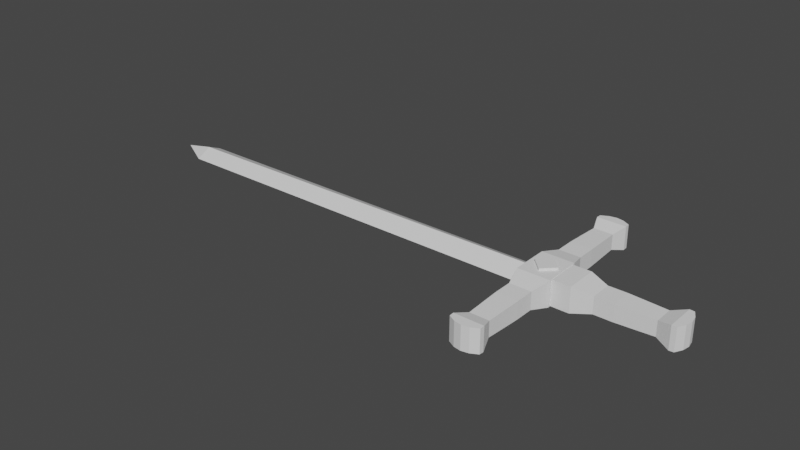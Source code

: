 # Source: sord.blend  (saved by Blender 3.3.6; exported with 4.5.12 LTS)
import bpy
from mathutils import Matrix  # noqa: F401  (used for matrix-valued properties, if any)

bpy.ops.wm.read_factory_settings(use_empty=True)
scene = bpy.context.scene
scene.name = 'Scene'

# ---- collections
col_collection = bpy.data.collections.new('Collection'); scene.collection.children.link(col_collection)

# ---- materials (node trees are filled in below, after node groups)
mat_material = bpy.data.materials.new('Material')
mat_material.alpha_threshold = 0.0
mat_material.use_transparent_shadow = False
mat_material.roughness = 0.5
mat_material.line_color = (0.0, 0.0, 0.0, 1.0)

# ---- material node trees
mat_material.use_nodes = True; mat_material.node_tree.nodes.clear()
_N = mat_material.node_tree.nodes; _L = mat_material.node_tree.links
n0 = _N.new('ShaderNodeOutputMaterial'); n0.name = 'Material Output'; n0.location = (300, 300)
n1 = _N.new('ShaderNodeBsdfPrincipled'); n1.name = 'Principled BSDF'; n1.location = (10, 300)
n1.distribution = 'GGX'
n1.subsurface_method = 'RANDOM_WALK_SKIN'
n1.inputs[3].default_value = 1.45
n1.inputs[27].default_value = (0.0, 0.0, 0.0, 1.0)
n1.inputs[28].default_value = 1.0
_L.new(n1.outputs[0], n0.inputs[0])
n0.is_active_output = True

# ---- world
world_world = bpy.data.worlds.new('World'); scene.world = world_world
world_world.use_nodes = True; world_world.node_tree.nodes.clear()
_N = world_world.node_tree.nodes; _L = world_world.node_tree.links
n0 = _N.new('ShaderNodeOutputWorld'); n0.name = 'World Output'; n0.location = (300, 300)
n1 = _N.new('ShaderNodeBackground'); n1.name = 'Background'; n1.location = (10, 300)
n1.inputs[0].default_value = (0.05088, 0.05088, 0.05088, 1.0)
_L.new(n1.outputs[0], n0.inputs[0])
n0.is_active_output = True
world_world.color = (0.05088, 0.05088, 0.05088)
world_world.use_sun_shadow = False
world_world.sun_shadow_jitter_overblur = 0.0

# ---- meshes
me_cube = bpy.data.meshes.new('Cube')
me_cube.from_pydata([(0.9991, 1.088, 0.8518), (0.9943, 0.4845, -0.4078), (1.005, -0.5153, 0.4715), (1.0, -1.0, -1.0), (-1.001, 0.9263, 0.7285), (-1.0, 0.552, -0.3474), (-1.001, -0.3279, 0.2992), (-1.001, -0.7462, -0.9715), (-1.14, 0.02796, -0.02628)], [], [(4, 2, 0), (3, 6, 7), (7, 8, 5), (1, 7, 5), (1, 2, 3), (4, 1, 5), (5, 8, 4), (4, 8, 6), (8, 7, 6), (4, 6, 2), (3, 2, 6), (1, 3, 7), (1, 0, 2), (4, 0, 1)])
_uv = me_cube.uv_layers.new(name='UVMap')
_uv.uv.foreach_set('vector', [0.875, 0.5, 0.625, 0.75, 0.625, 0.5, 0.375, 0.75, 0.625, 1.0, 0.375, 1.0, 0.3997, 0.0, 0.5127, 0.1123, 0.375, 0.25, 0.375, 0.5, 0.125, 0.75, 0.125, 0.5, 0.375, 0.5, 0.625, 0.75, 0.375, 0.75, 0.625, 0.25, 0.375, 0.5, 0.375, 0.25, 0.375, 0.25, 0.5127, 0.1123, 0.625, 0.25, 0.625, 0.25, 0.5127, 0.1123, 0.625, 0.0, 0.5127, 0.1123, 0.3997, 0.0, 0.625, 0.0, 0.875, 0.5, 0.875, 0.75, 0.625, 0.75, 0.375, 0.75, 0.625, 0.75, 0.625, 1.0, 0.375, 0.5, 0.375, 0.75, 0.125, 0.75, 0.375, 0.5, 0.625, 0.5, 0.625, 0.75, 0.625, 0.25, 0.625, 0.5, 0.375, 0.5])
me_cube.materials.append(mat_material)
me_cube.use_mirror_vertex_groups = False
me_cube.update()
me_cube_003 = bpy.data.meshes.new('Cube.003')
me_cube_003.from_pydata([(-0.5979, 0.8333, -0.5979), (-0.6373, 0.6667, -0.6373), (-0.6743, 0.5, -0.6743), (-0.6743, 0.3333, -0.6743), (-1.0, 0.1667, -1.0), (-1.0, -7.451e-08, -1.0), (-1.0, 7.451e-08, 1.0), (-1.0, 0.1667, 1.0), (-0.6743, 0.3333, 0.6743), (-0.6743, 0.5, 0.6743), (-0.6373, 0.6667, 0.6373), (-0.5979, 0.8333, 0.5979), (1.0, 7.451e-08, -1.0), (1.0, 0.1667, -1.0), (0.6743, 0.3333, -0.6743), (0.6743, 0.5, -0.6743), (0.6373, 0.6667, -0.6373), (0.5979, 0.8333, -0.5979), (0.5979, 0.8333, 0.5979), (0.6373, 0.6667, 0.6373), (0.6743, 0.5, 0.6743), (0.6743, 0.3333, 0.6743), (1.0, 0.1667, 1.0), (1.0, -7.451e-08, 1.0), (-0.9067, 1.0, -0.9067), (-0.9169, 0.9575, -0.9169), (-0.9067, 1.0, 0.9067), (-0.9169, 0.9575, 0.9169), (0.9067, 1.0, -0.9067), (0.9169, 0.9575, -0.9169), (0.9169, 0.9575, 0.9169), (0.9067, 1.0, 0.9067), (-0.299, 0.8333, 0.5979), (5.602e-08, 0.8333, 0.5979), (0.299, 0.8333, 0.5979), (-0.3187, 0.6667, 0.6373), (5.633e-08, 0.6667, 0.6373), (0.3187, 0.6667, 0.6373), (-0.3372, 0.5, 0.6743), (5.96e-08, 0.5, 0.6743), (0.3372, 0.5, 0.6743), (-0.3372, 0.3333, 0.6743), (5.96e-08, 0.3333, 0.6743), (0.3372, 0.3333, 0.6743), (-0.5, 0.1667, 1.0), (0.0, 0.1667, 1.0), (0.5, 0.1667, 1.0), (-0.5, 3.725e-08, 1.0), (0.0, 0.0, 1.0), (0.5, -3.725e-08, 1.0), (0.299, 0.8333, -0.5979), (5.602e-08, 0.8333, -0.5979), (-0.299, 0.8333, -0.5979), (0.3187, 0.6667, -0.6373), (5.633e-08, 0.6667, -0.6373), (-0.3187, 0.6667, -0.6373), (0.3372, 0.5, -0.6743), (5.96e-08, 0.5, -0.6743), (-0.3372, 0.5, -0.6743), (0.3372, 0.3333, -0.6743), (5.96e-08, 0.3333, -0.6743), (-0.3372, 0.3333, -0.6743), (0.5, 0.1667, -1.0), (0.0, 0.1667, -1.0), (-0.5, 0.1667, -1.0), (0.5, 3.725e-08, -1.0), (0.0, 0.0, -1.0), (-0.5, -3.725e-08, -1.0), (0.4585, 0.9575, -0.9169), (5.96e-08, 0.9575, -0.9169), (-0.4585, 0.9575, -0.9169), (-0.4533, 1.035, -0.9067), (0.0, 1.047, -0.9067), (0.4533, 1.035, -0.9067), (-0.4585, 0.9575, 0.9169), (0.0, 0.9575, 0.9169), (0.4585, 0.9575, 0.9169), (0.4533, 1.035, 0.9067), (0.0, 1.047, 0.9067), (-0.4533, 1.035, 0.9067), (-0.5979, -0.8333, -0.5979), (-0.6373, -0.6667, -0.6373), (-0.6743, -0.5, -0.6743), (-0.6743, -0.3333, -0.6743), (-1.0, -0.1667, -1.0), (-1.0, 7.451e-08, -1.0), (-1.0, -7.451e-08, 1.0), (-1.0, -0.1667, 1.0), (-0.6743, -0.3333, 0.6743), (-0.6743, -0.5, 0.6743), (-0.6373, -0.6667, 0.6373), (-0.5979, -0.8333, 0.5979), (1.0, -7.451e-08, -1.0), (1.0, -0.1667, -1.0), (0.6743, -0.3333, -0.6743), (0.6743, -0.5, -0.6743), (0.6373, -0.6667, -0.6373), (0.5979, -0.8333, -0.5979), (0.5979, -0.8333, 0.5979), (0.6373, -0.6667, 0.6373), (0.6743, -0.5, 0.6743), (0.6743, -0.3333, 0.6743), (1.0, -0.1667, 1.0), (1.0, 7.451e-08, 1.0), (-0.9067, -1.0, -0.9067), (-0.9169, -0.9575, -0.9169), (-0.9067, -1.0, 0.9067), (-0.9169, -0.9575, 0.9169), (0.9067, -1.0, -0.9067), (0.9169, -0.9575, -0.9169), (0.9169, -0.9575, 0.9169), (0.9067, -1.0, 0.9067), (-0.299, -0.8333, 0.5979), (5.602e-08, -0.8333, 0.5979), (0.299, -0.8333, 0.5979), (-0.3187, -0.6667, 0.6373), (5.633e-08, -0.6667, 0.6373), (0.3187, -0.6667, 0.6373), (-0.3372, -0.5, 0.6743), (5.96e-08, -0.5, 0.6743), (0.3372, -0.5, 0.6743), (-0.3372, -0.3333, 0.6743), (5.96e-08, -0.3333, 0.6743), (0.3372, -0.3333, 0.6743), (-0.5, -0.1667, 1.0), (0.0, -0.1667, 1.0), (0.5, -0.1667, 1.0), (-0.5, -3.725e-08, 1.0), (0.0, 0.0, 1.0), (0.5, 3.725e-08, 1.0), (0.299, -0.8333, -0.5979), (5.602e-08, -0.8333, -0.5979), (-0.299, -0.8333, -0.5979), (0.3187, -0.6667, -0.6373), (5.633e-08, -0.6667, -0.6373), (-0.3187, -0.6667, -0.6373), (0.3372, -0.5, -0.6743), (5.96e-08, -0.5, -0.6743), (-0.3372, -0.5, -0.6743), (0.3372, -0.3333, -0.6743), (5.96e-08, -0.3333, -0.6743), (-0.3372, -0.3333, -0.6743), (0.5, -0.1667, -1.0), (0.0, -0.1667, -1.0), (-0.5, -0.1667, -1.0), (0.5, -3.725e-08, -1.0), (0.0, 0.0, -1.0), (-0.5, 3.725e-08, -1.0), (0.4585, -0.9575, -0.9169), (5.96e-08, -0.9575, -0.9169), (-0.4585, -0.9575, -0.9169), (-0.4533, -1.035, -0.9067), (0.0, -1.047, -0.9067), (0.4533, -1.035, -0.9067), (-0.4585, -0.9575, 0.9169), (0.0, -0.9575, 0.9169), (0.4585, -0.9575, 0.9169), (0.4533, -1.035, 0.9067), (0.0, -1.047, 0.9067), (-0.4533, -1.035, 0.9067)], [], [(74, 11, 32), (68, 17, 50), (30, 17, 29), (11, 35, 32), (10, 38, 35), (9, 41, 38), (8, 44, 41), (7, 47, 44), (11, 25, 0), (17, 53, 50), (16, 56, 53), (15, 59, 56), (14, 62, 59), (13, 65, 62), (26, 71, 24), (18, 16, 17), (19, 15, 16), (20, 14, 15), (21, 13, 14), (22, 12, 13), (6, 4, 5), (7, 3, 4), (8, 2, 3), (9, 1, 2), (1, 11, 0), (24, 27, 26), (70, 24, 71), (76, 31, 77), (29, 31, 30), (77, 28, 73), (79, 72, 71), (78, 73, 72), (74, 26, 27), (75, 79, 74), (75, 77, 78), (68, 28, 29), (69, 73, 68), (69, 71, 72), (64, 5, 4), (63, 67, 64), (62, 66, 63), (3, 64, 4), (61, 63, 64), (59, 63, 60), (2, 61, 3), (58, 60, 61), (57, 59, 60), (1, 58, 2), (55, 57, 58), (53, 57, 54), (0, 55, 1), (52, 54, 55), (50, 54, 51), (46, 23, 22), (45, 49, 46), (44, 48, 45), (21, 46, 22), (43, 45, 46), (41, 45, 42), (20, 43, 21), (40, 42, 43), (39, 41, 42), (19, 40, 20), (37, 39, 40), (35, 39, 36), (18, 37, 19), (34, 36, 37), (32, 36, 33), (70, 0, 25), (69, 52, 70), (69, 50, 51), (76, 18, 30), (75, 34, 76), (75, 32, 33), (154, 91, 112), (148, 97, 130), (110, 97, 109), (91, 115, 112), (90, 118, 115), (89, 121, 118), (88, 124, 121), (87, 127, 124), (91, 105, 80), (97, 133, 130), (96, 136, 133), (95, 139, 136), (94, 142, 139), (93, 145, 142), (106, 151, 104), (98, 96, 97), (99, 95, 96), (100, 94, 95), (101, 93, 94), (102, 92, 93), (86, 84, 85), (87, 83, 84), (88, 82, 83), (89, 81, 82), (81, 91, 80), (104, 107, 106), (150, 104, 151), (156, 111, 157), (109, 111, 110), (157, 108, 153), (159, 152, 151), (158, 153, 152), (154, 106, 107), (155, 159, 154), (155, 157, 158), (148, 108, 109), (149, 153, 148), (149, 151, 152), (144, 85, 84), (143, 147, 144), (142, 146, 143), (83, 144, 84), (141, 143, 144), (139, 143, 140), (82, 141, 83), (138, 140, 141), (137, 139, 140), (81, 138, 82), (135, 137, 138), (133, 137, 134), (80, 135, 81), (132, 134, 135), (130, 134, 131), (126, 103, 102), (125, 129, 126), (124, 128, 125), (101, 126, 102), (123, 125, 126), (121, 125, 122), (100, 123, 101), (120, 122, 123), (119, 121, 122), (99, 120, 100), (117, 119, 120), (115, 119, 116), (98, 117, 99), (114, 116, 117), (112, 116, 113), (150, 80, 105), (149, 132, 150), (149, 130, 131), (156, 98, 110), (155, 114, 156), (155, 112, 113), (74, 27, 11), (68, 29, 17), (30, 18, 17), (11, 10, 35), (10, 9, 38), (9, 8, 41), (8, 7, 44), (7, 6, 47), (11, 27, 25), (17, 16, 53), (16, 15, 56), (15, 14, 59), (14, 13, 62), (13, 12, 65), (26, 79, 71), (18, 19, 16), (19, 20, 15), (20, 21, 14), (21, 22, 13), (22, 23, 12), (6, 7, 4), (7, 8, 3), (8, 9, 2), (9, 10, 1), (1, 10, 11), (24, 25, 27), (70, 25, 24), (76, 30, 31), (29, 28, 31), (77, 31, 28), (79, 78, 72), (78, 77, 73), (74, 79, 26), (75, 78, 79), (75, 76, 77), (68, 73, 28), (69, 72, 73), (69, 70, 71), (64, 67, 5), (63, 66, 67), (62, 65, 66), (3, 61, 64), (61, 60, 63), (59, 62, 63), (2, 58, 61), (58, 57, 60), (57, 56, 59), (1, 55, 58), (55, 54, 57), (53, 56, 57), (0, 52, 55), (52, 51, 54), (50, 53, 54), (46, 49, 23), (45, 48, 49), (44, 47, 48), (21, 43, 46), (43, 42, 45), (41, 44, 45), (20, 40, 43), (40, 39, 42), (39, 38, 41), (19, 37, 40), (37, 36, 39), (35, 38, 39), (18, 34, 37), (34, 33, 36), (32, 35, 36), (70, 52, 0), (69, 51, 52), (69, 68, 50), (76, 34, 18), (75, 33, 34), (75, 74, 32), (154, 107, 91), (148, 109, 97), (110, 98, 97), (91, 90, 115), (90, 89, 118), (89, 88, 121), (88, 87, 124), (87, 86, 127), (91, 107, 105), (97, 96, 133), (96, 95, 136), (95, 94, 139), (94, 93, 142), (93, 92, 145), (106, 159, 151), (98, 99, 96), (99, 100, 95), (100, 101, 94), (101, 102, 93), (102, 103, 92), (86, 87, 84), (87, 88, 83), (88, 89, 82), (89, 90, 81), (81, 90, 91), (104, 105, 107), (150, 105, 104), (156, 110, 111), (109, 108, 111), (157, 111, 108), (159, 158, 152), (158, 157, 153), (154, 159, 106), (155, 158, 159), (155, 156, 157), (148, 153, 108), (149, 152, 153), (149, 150, 151), (144, 147, 85), (143, 146, 147), (142, 145, 146), (83, 141, 144), (141, 140, 143), (139, 142, 143), (82, 138, 141), (138, 137, 140), (137, 136, 139), (81, 135, 138), (135, 134, 137), (133, 136, 137), (80, 132, 135), (132, 131, 134), (130, 133, 134), (126, 129, 103), (125, 128, 129), (124, 127, 128), (101, 123, 126), (123, 122, 125), (121, 124, 125), (100, 120, 123), (120, 119, 122), (119, 118, 121), (99, 117, 120), (117, 116, 119), (115, 118, 119), (98, 114, 117), (114, 113, 116), (112, 115, 116), (150, 132, 80), (149, 131, 132), (149, 148, 130), (156, 114, 98), (155, 113, 114), (155, 154, 112)])
_uv = me_cube_003.uv_layers.new(name='UVMap')
_uv.uv.foreach_set('vector', [0.8125, 0.5053, 0.875, 0.5208, 0.8125, 0.5208, 0.3125, 0.5053, 0.375, 0.5208, 0.3125, 0.5208, 0.625, 0.5053, 0.375, 0.5208, 0.375, 0.5053, 0.875, 0.5208, 0.8125, 0.5417, 0.8125, 0.5208, 0.875, 0.5417, 0.8125, 0.5625, 0.8125, 0.5417, 0.875, 0.5625, 0.8125, 0.5833, 0.8125, 0.5625, 0.875, 0.5833, 0.8125, 0.6042, 0.8125, 0.5833, 0.875, 0.6042, 0.8125, 0.625, 0.8125, 0.6042, 0.625, 0.2292, 0.375, 0.2447, 0.375, 0.2292, 0.375, 0.5208, 0.3125, 0.5417, 0.3125, 0.5208, 0.375, 0.5417, 0.3125, 0.5625, 0.3125, 0.5417, 0.375, 0.5625, 0.3125, 0.5833, 0.3125, 0.5625, 0.375, 0.5833, 0.3125, 0.6042, 0.3125, 0.5833, 0.375, 0.6042, 0.3125, 0.625, 0.3125, 0.6042, 0.6133, 0.2617, 0.3867, 0.3183, 0.3867, 0.2617, 0.625, 0.5208, 0.375, 0.5417, 0.375, 0.5208, 0.625, 0.5417, 0.375, 0.5625, 0.375, 0.5417, 0.625, 0.5625, 0.375, 0.5833, 0.375, 0.5625, 0.625, 0.5833, 0.375, 0.6042, 0.375, 0.5833, 0.625, 0.6042, 0.375, 0.625, 0.375, 0.6042, 0.625, 0.125, 0.375, 0.1458, 0.375, 0.125, 0.625, 0.1458, 0.375, 0.1667, 0.375, 0.1458, 0.625, 0.1667, 0.375, 0.1875, 0.375, 0.1667, 0.625, 0.1875, 0.375, 0.2083, 0.375, 0.1875, 0.375, 0.2083, 0.625, 0.2292, 0.375, 0.2292, 0.3867, 0.2617, 0.625, 0.2447, 0.6133, 0.2617, 0.375, 0.3177, 0.3867, 0.2617, 0.3867, 0.3183, 0.625, 0.4323, 0.6133, 0.4883, 0.6133, 0.4317, 0.375, 0.5053, 0.6133, 0.4883, 0.625, 0.5053, 0.6133, 0.4317, 0.3867, 0.4883, 0.3867, 0.4317, 0.6133, 0.3183, 0.3867, 0.375, 0.3867, 0.3183, 0.6133, 0.375, 0.3867, 0.4317, 0.3867, 0.375, 0.625, 0.3177, 0.6133, 0.2617, 0.625, 0.2604, 0.625, 0.375, 0.6133, 0.3183, 0.625, 0.3177, 0.625, 0.375, 0.6133, 0.4317, 0.6133, 0.375, 0.375, 0.4323, 0.3867, 0.4883, 0.375, 0.4896, 0.375, 0.375, 0.3867, 0.4317, 0.375, 0.4323, 0.375, 0.375, 0.3867, 0.3183, 0.3867, 0.375, 0.1875, 0.6042, 0.125, 0.625, 0.125, 0.6042, 0.25, 0.6042, 0.1875, 0.625, 0.1875, 0.6042, 0.3125, 0.6042, 0.25, 0.625, 0.25, 0.6042, 0.125, 0.5833, 0.1875, 0.6042, 0.125, 0.6042, 0.1875, 0.5833, 0.25, 0.6042, 0.1875, 0.6042, 0.3125, 0.5833, 0.25, 0.6042, 0.25, 0.5833, 0.125, 0.5625, 0.1875, 0.5833, 0.125, 0.5833, 0.1875, 0.5625, 0.25, 0.5833, 0.1875, 0.5833, 0.25, 0.5625, 0.3125, 0.5833, 0.25, 0.5833, 0.125, 0.5417, 0.1875, 0.5625, 0.125, 0.5625, 0.1875, 0.5417, 0.25, 0.5625, 0.1875, 0.5625, 0.3125, 0.5417, 0.25, 0.5625, 0.25, 0.5417, 0.125, 0.5208, 0.1875, 0.5417, 0.125, 0.5417, 0.1875, 0.5208, 0.25, 0.5417, 0.1875, 0.5417, 0.3125, 0.5208, 0.25, 0.5417, 0.25, 0.5208, 0.6875, 0.6042, 0.625, 0.625, 0.625, 0.6042, 0.75, 0.6042, 0.6875, 0.625, 0.6875, 0.6042, 0.8125, 0.6042, 0.75, 0.625, 0.75, 0.6042, 0.625, 0.5833, 0.6875, 0.6042, 0.625, 0.6042, 0.6875, 0.5833, 0.75, 0.6042, 0.6875, 0.6042, 0.8125, 0.5833, 0.75, 0.6042, 0.75, 0.5833, 0.625, 0.5625, 0.6875, 0.5833, 0.625, 0.5833, 0.6875, 0.5625, 0.75, 0.5833, 0.6875, 0.5833, 0.75, 0.5625, 0.8125, 0.5833, 0.75, 0.5833, 0.625, 0.5417, 0.6875, 0.5625, 0.625, 0.5625, 0.6875, 0.5417, 0.75, 0.5625, 0.6875, 0.5625, 0.8125, 0.5417, 0.75, 0.5625, 0.75, 0.5417, 0.625, 0.5208, 0.6875, 0.5417, 0.625, 0.5417, 0.6875, 0.5208, 0.75, 0.5417, 0.6875, 0.5417, 0.8125, 0.5208, 0.75, 0.5417, 0.75, 0.5208, 0.1875, 0.5053, 0.125, 0.5208, 0.125, 0.5053, 0.25, 0.5053, 0.1875, 0.5208, 0.1875, 0.5053, 0.25, 0.5053, 0.3125, 0.5208, 0.25, 0.5208, 0.6875, 0.5053, 0.625, 0.5208, 0.625, 0.5053, 0.75, 0.5053, 0.6875, 0.5208, 0.6875, 0.5053, 0.75, 0.5053, 0.8125, 0.5208, 0.75, 0.5208, 0.8125, 0.5053, 0.875, 0.5208, 0.8125, 0.5208, 0.3125, 0.5053, 0.375, 0.5208, 0.3125, 0.5208, 0.625, 0.5053, 0.375, 0.5208, 0.375, 0.5053, 0.875, 0.5208, 0.8125, 0.5417, 0.8125, 0.5208, 0.875, 0.5417, 0.8125, 0.5625, 0.8125, 0.5417, 0.875, 0.5625, 0.8125, 0.5833, 0.8125, 0.5625, 0.875, 0.5833, 0.8125, 0.6042, 0.8125, 0.5833, 0.875, 0.6042, 0.8125, 0.625, 0.8125, 0.6042, 0.625, 0.2292, 0.375, 0.2447, 0.375, 0.2292, 0.375, 0.5208, 0.3125, 0.5417, 0.3125, 0.5208, 0.375, 0.5417, 0.3125, 0.5625, 0.3125, 0.5417, 0.375, 0.5625, 0.3125, 0.5833, 0.3125, 0.5625, 0.375, 0.5833, 0.3125, 0.6042, 0.3125, 0.5833, 0.375, 0.6042, 0.3125, 0.625, 0.3125, 0.6042, 0.6133, 0.2617, 0.3867, 0.3183, 0.3867, 0.2617, 0.625, 0.5208, 0.375, 0.5417, 0.375, 0.5208, 0.625, 0.5417, 0.375, 0.5625, 0.375, 0.5417, 0.625, 0.5625, 0.375, 0.5833, 0.375, 0.5625, 0.625, 0.5833, 0.375, 0.6042, 0.375, 0.5833, 0.625, 0.6042, 0.375, 0.625, 0.375, 0.6042, 0.625, 0.125, 0.375, 0.1458, 0.375, 0.125, 0.625, 0.1458, 0.375, 0.1667, 0.375, 0.1458, 0.625, 0.1667, 0.375, 0.1875, 0.375, 0.1667, 0.625, 0.1875, 0.375, 0.2083, 0.375, 0.1875, 0.375, 0.2083, 0.625, 0.2292, 0.375, 0.2292, 0.3867, 0.2617, 0.625, 0.2447, 0.6133, 0.2617, 0.375, 0.3177, 0.3867, 0.2617, 0.3867, 0.3183, 0.625, 0.4323, 0.6133, 0.4883, 0.6133, 0.4317, 0.375, 0.5053, 0.6133, 0.4883, 0.625, 0.5053, 0.6133, 0.4317, 0.3867, 0.4883, 0.3867, 0.4317, 0.6133, 0.3183, 0.3867, 0.375, 0.3867, 0.3183, 0.6133, 0.375, 0.3867, 0.4317, 0.3867, 0.375, 0.625, 0.3177, 0.6133, 0.2617, 0.625, 0.2604, 0.625, 0.375, 0.6133, 0.3183, 0.625, 0.3177, 0.625, 0.375, 0.6133, 0.4317, 0.6133, 0.375, 0.375, 0.4323, 0.3867, 0.4883, 0.375, 0.4896, 0.375, 0.375, 0.3867, 0.4317, 0.375, 0.4323, 0.375, 0.375, 0.3867, 0.3183, 0.3867, 0.375, 0.1875, 0.6042, 0.125, 0.625, 0.125, 0.6042, 0.25, 0.6042, 0.1875, 0.625, 0.1875, 0.6042, 0.3125, 0.6042, 0.25, 0.625, 0.25, 0.6042, 0.125, 0.5833, 0.1875, 0.6042, 0.125, 0.6042, 0.1875, 0.5833, 0.25, 0.6042, 0.1875, 0.6042, 0.3125, 0.5833, 0.25, 0.6042, 0.25, 0.5833, 0.125, 0.5625, 0.1875, 0.5833, 0.125, 0.5833, 0.1875, 0.5625, 0.25, 0.5833, 0.1875, 0.5833, 0.25, 0.5625, 0.3125, 0.5833, 0.25, 0.5833, 0.125, 0.5417, 0.1875, 0.5625, 0.125, 0.5625, 0.1875, 0.5417, 0.25, 0.5625, 0.1875, 0.5625, 0.3125, 0.5417, 0.25, 0.5625, 0.25, 0.5417, 0.125, 0.5208, 0.1875, 0.5417, 0.125, 0.5417, 0.1875, 0.5208, 0.25, 0.5417, 0.1875, 0.5417, 0.3125, 0.5208, 0.25, 0.5417, 0.25, 0.5208, 0.6875, 0.6042, 0.625, 0.625, 0.625, 0.6042, 0.75, 0.6042, 0.6875, 0.625, 0.6875, 0.6042, 0.8125, 0.6042, 0.75, 0.625, 0.75, 0.6042, 0.625, 0.5833, 0.6875, 0.6042, 0.625, 0.6042, 0.6875, 0.5833, 0.75, 0.6042, 0.6875, 0.6042, 0.8125, 0.5833, 0.75, 0.6042, 0.75, 0.5833, 0.625, 0.5625, 0.6875, 0.5833, 0.625, 0.5833, 0.6875, 0.5625, 0.75, 0.5833, 0.6875, 0.5833, 0.75, 0.5625, 0.8125, 0.5833, 0.75, 0.5833, 0.625, 0.5417, 0.6875, 0.5625, 0.625, 0.5625, 0.6875, 0.5417, 0.75, 0.5625, 0.6875, 0.5625, 0.8125, 0.5417, 0.75, 0.5625, 0.75, 0.5417, 0.625, 0.5208, 0.6875, 0.5417, 0.625, 0.5417, 0.6875, 0.5208, 0.75, 0.5417, 0.6875, 0.5417, 0.8125, 0.5208, 0.75, 0.5417, 0.75, 0.5208, 0.1875, 0.5053, 0.125, 0.5208, 0.125, 0.5053, 0.25, 0.5053, 0.1875, 0.5208, 0.1875, 0.5053, 0.25, 0.5053, 0.3125, 0.5208, 0.25, 0.5208, 0.6875, 0.5053, 0.625, 0.5208, 0.625, 0.5053, 0.75, 0.5053, 0.6875, 0.5208, 0.6875, 0.5053, 0.75, 0.5053, 0.8125, 0.5208, 0.75, 0.5208, 0.8125, 0.5053, 0.875, 0.5053, 0.875, 0.5208, 0.3125, 0.5053, 0.375, 0.5053, 0.375, 0.5208, 0.625, 0.5053, 0.625, 0.5208, 0.375, 0.5208, 0.875, 0.5208, 0.875, 0.5417, 0.8125, 0.5417, 0.875, 0.5417, 0.875, 0.5625, 0.8125, 0.5625, 0.875, 0.5625, 0.875, 0.5833, 0.8125, 0.5833, 0.875, 0.5833, 0.875, 0.6042, 0.8125, 0.6042, 0.875, 0.6042, 0.875, 0.625, 0.8125, 0.625, 0.625, 0.2292, 0.625, 0.2447, 0.375, 0.2447, 0.375, 0.5208, 0.375, 0.5417, 0.3125, 0.5417, 0.375, 0.5417, 0.375, 0.5625, 0.3125, 0.5625, 0.375, 0.5625, 0.375, 0.5833, 0.3125, 0.5833, 0.375, 0.5833, 0.375, 0.6042, 0.3125, 0.6042, 0.375, 0.6042, 0.375, 0.625, 0.3125, 0.625, 0.6133, 0.2617, 0.6133, 0.3183, 0.3867, 0.3183, 0.625, 0.5208, 0.625, 0.5417, 0.375, 0.5417, 0.625, 0.5417, 0.625, 0.5625, 0.375, 0.5625, 0.625, 0.5625, 0.625, 0.5833, 0.375, 0.5833, 0.625, 0.5833, 0.625, 0.6042, 0.375, 0.6042, 0.625, 0.6042, 0.625, 0.625, 0.375, 0.625, 0.625, 0.125, 0.625, 0.1458, 0.375, 0.1458, 0.625, 0.1458, 0.625, 0.1667, 0.375, 0.1667, 0.625, 0.1667, 0.625, 0.1875, 0.375, 0.1875, 0.625, 0.1875, 0.625, 0.2083, 0.375, 0.2083, 0.375, 0.2083, 0.625, 0.2083, 0.625, 0.2292, 0.3867, 0.2617, 0.375, 0.2447, 0.625, 0.2447, 0.375, 0.3177, 0.375, 0.2604, 0.3867, 0.2617, 0.625, 0.4323, 0.625, 0.4896, 0.6133, 0.4883, 0.375, 0.5053, 0.3867, 0.4883, 0.6133, 0.4883, 0.6133, 0.4317, 0.6133, 0.4883, 0.3867, 0.4883, 0.6133, 0.3183, 0.6133, 0.375, 0.3867, 0.375, 0.6133, 0.375, 0.6133, 0.4317, 0.3867, 0.4317, 0.625, 0.3177, 0.6133, 0.3183, 0.6133, 0.2617, 0.625, 0.375, 0.6133, 0.375, 0.6133, 0.3183, 0.625, 0.375, 0.625, 0.4323, 0.6133, 0.4317, 0.375, 0.4323, 0.3867, 0.4317, 0.3867, 0.4883, 0.375, 0.375, 0.3867, 0.375, 0.3867, 0.4317, 0.375, 0.375, 0.375, 0.3177, 0.3867, 0.3183, 0.1875, 0.6042, 0.1875, 0.625, 0.125, 0.625, 0.25, 0.6042, 0.25, 0.625, 0.1875, 0.625, 0.3125, 0.6042, 0.3125, 0.625, 0.25, 0.625, 0.125, 0.5833, 0.1875, 0.5833, 0.1875, 0.6042, 0.1875, 0.5833, 0.25, 0.5833, 0.25, 0.6042, 0.3125, 0.5833, 0.3125, 0.6042, 0.25, 0.6042, 0.125, 0.5625, 0.1875, 0.5625, 0.1875, 0.5833, 0.1875, 0.5625, 0.25, 0.5625, 0.25, 0.5833, 0.25, 0.5625, 0.3125, 0.5625, 0.3125, 0.5833, 0.125, 0.5417, 0.1875, 0.5417, 0.1875, 0.5625, 0.1875, 0.5417, 0.25, 0.5417, 0.25, 0.5625, 0.3125, 0.5417, 0.3125, 0.5625, 0.25, 0.5625, 0.125, 0.5208, 0.1875, 0.5208, 0.1875, 0.5417, 0.1875, 0.5208, 0.25, 0.5208, 0.25, 0.5417, 0.3125, 0.5208, 0.3125, 0.5417, 0.25, 0.5417, 0.6875, 0.6042, 0.6875, 0.625, 0.625, 0.625, 0.75, 0.6042, 0.75, 0.625, 0.6875, 0.625, 0.8125, 0.6042, 0.8125, 0.625, 0.75, 0.625, 0.625, 0.5833, 0.6875, 0.5833, 0.6875, 0.6042, 0.6875, 0.5833, 0.75, 0.5833, 0.75, 0.6042, 0.8125, 0.5833, 0.8125, 0.6042, 0.75, 0.6042, 0.625, 0.5625, 0.6875, 0.5625, 0.6875, 0.5833, 0.6875, 0.5625, 0.75, 0.5625, 0.75, 0.5833, 0.75, 0.5625, 0.8125, 0.5625, 0.8125, 0.5833, 0.625, 0.5417, 0.6875, 0.5417, 0.6875, 0.5625, 0.6875, 0.5417, 0.75, 0.5417, 0.75, 0.5625, 0.8125, 0.5417, 0.8125, 0.5625, 0.75, 0.5625, 0.625, 0.5208, 0.6875, 0.5208, 0.6875, 0.5417, 0.6875, 0.5208, 0.75, 0.5208, 0.75, 0.5417, 0.8125, 0.5208, 0.8125, 0.5417, 0.75, 0.5417, 0.1875, 0.5053, 0.1875, 0.5208, 0.125, 0.5208, 0.25, 0.5053, 0.25, 0.5208, 0.1875, 0.5208, 0.25, 0.5053, 0.3125, 0.5053, 0.3125, 0.5208, 0.6875, 0.5053, 0.6875, 0.5208, 0.625, 0.5208, 0.75, 0.5053, 0.75, 0.5208, 0.6875, 0.5208, 0.75, 0.5053, 0.8125, 0.5053, 0.8125, 0.5208, 0.8125, 0.5053, 0.875, 0.5053, 0.875, 0.5208, 0.3125, 0.5053, 0.375, 0.5053, 0.375, 0.5208, 0.625, 0.5053, 0.625, 0.5208, 0.375, 0.5208, 0.875, 0.5208, 0.875, 0.5417, 0.8125, 0.5417, 0.875, 0.5417, 0.875, 0.5625, 0.8125, 0.5625, 0.875, 0.5625, 0.875, 0.5833, 0.8125, 0.5833, 0.875, 0.5833, 0.875, 0.6042, 0.8125, 0.6042, 0.875, 0.6042, 0.875, 0.625, 0.8125, 0.625, 0.625, 0.2292, 0.625, 0.2447, 0.375, 0.2447, 0.375, 0.5208, 0.375, 0.5417, 0.3125, 0.5417, 0.375, 0.5417, 0.375, 0.5625, 0.3125, 0.5625, 0.375, 0.5625, 0.375, 0.5833, 0.3125, 0.5833, 0.375, 0.5833, 0.375, 0.6042, 0.3125, 0.6042, 0.375, 0.6042, 0.375, 0.625, 0.3125, 0.625, 0.6133, 0.2617, 0.6133, 0.3183, 0.3867, 0.3183, 0.625, 0.5208, 0.625, 0.5417, 0.375, 0.5417, 0.625, 0.5417, 0.625, 0.5625, 0.375, 0.5625, 0.625, 0.5625, 0.625, 0.5833, 0.375, 0.5833, 0.625, 0.5833, 0.625, 0.6042, 0.375, 0.6042, 0.625, 0.6042, 0.625, 0.625, 0.375, 0.625, 0.625, 0.125, 0.625, 0.1458, 0.375, 0.1458, 0.625, 0.1458, 0.625, 0.1667, 0.375, 0.1667, 0.625, 0.1667, 0.625, 0.1875, 0.375, 0.1875, 0.625, 0.1875, 0.625, 0.2083, 0.375, 0.2083, 0.375, 0.2083, 0.625, 0.2083, 0.625, 0.2292, 0.3867, 0.2617, 0.375, 0.2447, 0.625, 0.2447, 0.375, 0.3177, 0.375, 0.2604, 0.3867, 0.2617, 0.625, 0.4323, 0.625, 0.4896, 0.6133, 0.4883, 0.375, 0.5053, 0.3867, 0.4883, 0.6133, 0.4883, 0.6133, 0.4317, 0.6133, 0.4883, 0.3867, 0.4883, 0.6133, 0.3183, 0.6133, 0.375, 0.3867, 0.375, 0.6133, 0.375, 0.6133, 0.4317, 0.3867, 0.4317, 0.625, 0.3177, 0.6133, 0.3183, 0.6133, 0.2617, 0.625, 0.375, 0.6133, 0.375, 0.6133, 0.3183, 0.625, 0.375, 0.625, 0.4323, 0.6133, 0.4317, 0.375, 0.4323, 0.3867, 0.4317, 0.3867, 0.4883, 0.375, 0.375, 0.3867, 0.375, 0.3867, 0.4317, 0.375, 0.375, 0.375, 0.3177, 0.3867, 0.3183, 0.1875, 0.6042, 0.1875, 0.625, 0.125, 0.625, 0.25, 0.6042, 0.25, 0.625, 0.1875, 0.625, 0.3125, 0.6042, 0.3125, 0.625, 0.25, 0.625, 0.125, 0.5833, 0.1875, 0.5833, 0.1875, 0.6042, 0.1875, 0.5833, 0.25, 0.5833, 0.25, 0.6042, 0.3125, 0.5833, 0.3125, 0.6042, 0.25, 0.6042, 0.125, 0.5625, 0.1875, 0.5625, 0.1875, 0.5833, 0.1875, 0.5625, 0.25, 0.5625, 0.25, 0.5833, 0.25, 0.5625, 0.3125, 0.5625, 0.3125, 0.5833, 0.125, 0.5417, 0.1875, 0.5417, 0.1875, 0.5625, 0.1875, 0.5417, 0.25, 0.5417, 0.25, 0.5625, 0.3125, 0.5417, 0.3125, 0.5625, 0.25, 0.5625, 0.125, 0.5208, 0.1875, 0.5208, 0.1875, 0.5417, 0.1875, 0.5208, 0.25, 0.5208, 0.25, 0.5417, 0.3125, 0.5208, 0.3125, 0.5417, 0.25, 0.5417, 0.6875, 0.6042, 0.6875, 0.625, 0.625, 0.625, 0.75, 0.6042, 0.75, 0.625, 0.6875, 0.625, 0.8125, 0.6042, 0.8125, 0.625, 0.75, 0.625, 0.625, 0.5833, 0.6875, 0.5833, 0.6875, 0.6042, 0.6875, 0.5833, 0.75, 0.5833, 0.75, 0.6042, 0.8125, 0.5833, 0.8125, 0.6042, 0.75, 0.6042, 0.625, 0.5625, 0.6875, 0.5625, 0.6875, 0.5833, 0.6875, 0.5625, 0.75, 0.5625, 0.75, 0.5833, 0.75, 0.5625, 0.8125, 0.5625, 0.8125, 0.5833, 0.625, 0.5417, 0.6875, 0.5417, 0.6875, 0.5625, 0.6875, 0.5417, 0.75, 0.5417, 0.75, 0.5625, 0.8125, 0.5417, 0.8125, 0.5625, 0.75, 0.5625, 0.625, 0.5208, 0.6875, 0.5208, 0.6875, 0.5417, 0.6875, 0.5208, 0.75, 0.5208, 0.75, 0.5417, 0.8125, 0.5208, 0.8125, 0.5417, 0.75, 0.5417, 0.1875, 0.5053, 0.1875, 0.5208, 0.125, 0.5208, 0.25, 0.5053, 0.25, 0.5208, 0.1875, 0.5208, 0.25, 0.5053, 0.3125, 0.5053, 0.3125, 0.5208, 0.6875, 0.5053, 0.6875, 0.5208, 0.625, 0.5208, 0.75, 0.5053, 0.75, 0.5208, 0.6875, 0.5208, 0.75, 0.5053, 0.8125, 0.5053, 0.8125, 0.5208])
me_cube_003.update()
me_cube_008 = bpy.data.meshes.new('Cube.008')
me_cube_008.from_pydata([(-0.5979, -0.8333, -0.5979), (-0.6373, -0.6667, -0.6373), (-0.6743, -0.5, -0.6743), (-0.6743, -0.3333, -0.6743), (-1.0, -0.1667, -1.0), (-1.0, 7.451e-08, -1.0), (-1.0, -7.451e-08, 1.0), (-1.0, -0.1667, 1.0), (-0.6743, -0.3333, 0.6743), (-0.6743, -0.5, 0.6743), (-0.6373, -0.6667, 0.6373), (-0.5979, -0.8333, 0.5979), (1.0, -7.451e-08, -1.0), (1.0, -0.1667, -1.0), (0.6743, -0.3333, -0.6743), (0.6743, -0.5, -0.6743), (0.6373, -0.6667, -0.6373), (0.5979, -0.8333, -0.5979), (0.5979, -0.8333, 0.5979), (0.6373, -0.6667, 0.6373), (0.6743, -0.5, 0.6743), (0.6743, -0.3333, 0.6743), (1.0, -0.1667, 1.0), (1.0, 7.451e-08, 1.0), (-0.9067, -1.0, -0.9067), (-0.9169, -0.9575, -0.9169), (-0.9067, -1.0, 0.9067), (-0.9169, -0.9575, 0.9169), (0.9067, -1.0, -0.9067), (0.9169, -0.9575, -0.9169), (0.9169, -0.9575, 0.9169), (0.9067, -1.0, 0.9067), (-0.299, -0.8333, 0.5979), (5.602e-08, -0.8333, 0.5979), (0.299, -0.8333, 0.5979), (-0.3187, -0.6667, 0.6373), (5.633e-08, -0.6667, 0.6373), (0.3187, -0.6667, 0.6373), (-0.3372, -0.5, 0.6743), (5.96e-08, -0.5, 0.6743), (0.3372, -0.5, 0.6743), (-0.3372, -0.3333, 0.6743), (5.96e-08, -0.3333, 0.6743), (0.3372, -0.3333, 0.6743), (-0.5, -0.1667, 1.0), (0.0, -0.1667, 1.0), (0.5, -0.1667, 1.0), (-0.5, -3.725e-08, 1.0), (0.0, 0.0, 1.0), (0.5, 3.725e-08, 1.0), (0.299, -0.8333, -0.5979), (5.602e-08, -0.8333, -0.5979), (-0.299, -0.8333, -0.5979), (0.3187, -0.6667, -0.6373), (5.633e-08, -0.6667, -0.6373), (-0.3187, -0.6667, -0.6373), (0.3372, -0.5, -0.6743), (5.96e-08, -0.5, -0.6743), (-0.3372, -0.5, -0.6743), (0.3372, -0.3333, -0.6743), (5.96e-08, -0.3333, -0.6743), (-0.3372, -0.3333, -0.6743), (0.5, -0.1667, -1.0), (0.0, -0.1667, -1.0), (-0.5, -0.1667, -1.0), (0.5, -3.725e-08, -1.0), (0.0, 0.0, -1.0), (-0.5, 3.725e-08, -1.0), (0.4585, -0.9575, -0.9169), (5.96e-08, -0.9575, -0.9169), (-0.4585, -0.9575, -0.9169), (-0.4533, -1.035, -0.9067), (0.0, -1.047, -0.9067), (0.4533, -1.035, -0.9067), (-0.4585, -0.9575, 0.9169), (0.0, -0.9575, 0.9169), (0.4585, -0.9575, 0.9169), (0.4533, -1.035, 0.9067), (0.0, -1.047, 0.9067), (-0.4533, -1.035, 0.9067)], [], [(74, 11, 32), (68, 17, 50), (30, 17, 29), (11, 35, 32), (10, 38, 35), (9, 41, 38), (8, 44, 41), (7, 47, 44), (11, 25, 0), (17, 53, 50), (16, 56, 53), (15, 59, 56), (14, 62, 59), (13, 65, 62), (26, 71, 24), (18, 16, 17), (19, 15, 16), (20, 14, 15), (21, 13, 14), (22, 12, 13), (6, 4, 5), (7, 3, 4), (8, 2, 3), (9, 1, 2), (1, 11, 0), (24, 27, 26), (70, 24, 71), (76, 31, 77), (29, 31, 30), (77, 28, 73), (79, 72, 71), (78, 73, 72), (74, 26, 27), (75, 79, 74), (75, 77, 78), (68, 28, 29), (69, 73, 68), (69, 71, 72), (64, 5, 4), (63, 67, 64), (62, 66, 63), (3, 64, 4), (61, 63, 64), (59, 63, 60), (2, 61, 3), (58, 60, 61), (57, 59, 60), (1, 58, 2), (55, 57, 58), (53, 57, 54), (0, 55, 1), (52, 54, 55), (50, 54, 51), (46, 23, 22), (45, 49, 46), (44, 48, 45), (21, 46, 22), (43, 45, 46), (41, 45, 42), (20, 43, 21), (40, 42, 43), (39, 41, 42), (19, 40, 20), (37, 39, 40), (35, 39, 36), (18, 37, 19), (34, 36, 37), (32, 36, 33), (70, 0, 25), (69, 52, 70), (69, 50, 51), (76, 18, 30), (75, 34, 76), (75, 32, 33), (66, 65, 48), (74, 27, 11), (68, 29, 17), (30, 18, 17), (11, 10, 35), (10, 9, 38), (9, 8, 41), (8, 7, 44), (7, 6, 47), (11, 27, 25), (17, 16, 53), (16, 15, 56), (15, 14, 59), (14, 13, 62), (13, 12, 65), (26, 79, 71), (18, 19, 16), (19, 20, 15), (20, 21, 14), (21, 22, 13), (22, 23, 12), (6, 7, 4), (7, 8, 3), (8, 9, 2), (9, 10, 1), (1, 10, 11), (24, 25, 27), (70, 25, 24), (76, 30, 31), (29, 28, 31), (77, 31, 28), (79, 78, 72), (78, 77, 73), (74, 79, 26), (75, 78, 79), (75, 76, 77), (68, 73, 28), (69, 72, 73), (69, 70, 71), (64, 67, 5), (63, 66, 67), (62, 65, 66), (3, 61, 64), (61, 60, 63), (59, 62, 63), (2, 58, 61), (58, 57, 60), (57, 56, 59), (1, 55, 58), (55, 54, 57), (53, 56, 57), (0, 52, 55), (52, 51, 54), (50, 53, 54), (46, 49, 23), (45, 48, 49), (44, 47, 48), (21, 43, 46), (43, 42, 45), (41, 44, 45), (20, 40, 43), (40, 39, 42), (39, 38, 41), (19, 37, 40), (37, 36, 39), (35, 38, 39), (18, 34, 37), (34, 33, 36), (32, 35, 36), (70, 52, 0), (69, 51, 52), (69, 68, 50), (76, 34, 18), (75, 33, 34), (75, 74, 32), (23, 49, 12), (49, 48, 65), (12, 49, 65), (47, 6, 5), (48, 47, 67), (47, 5, 67), (67, 66, 48)])
_uv = me_cube_008.uv_layers.new(name='UVMap')
_uv.uv.foreach_set('vector', [0.8125, 0.5053, 0.875, 0.5208, 0.8125, 0.5208, 0.3125, 0.5053, 0.375, 0.5208, 0.3125, 0.5208, 0.625, 0.5053, 0.375, 0.5208, 0.375, 0.5053, 0.875, 0.5208, 0.8125, 0.5417, 0.8125, 0.5208, 0.875, 0.5417, 0.8125, 0.5625, 0.8125, 0.5417, 0.875, 0.5625, 0.8125, 0.5833, 0.8125, 0.5625, 0.875, 0.5833, 0.8125, 0.6042, 0.8125, 0.5833, 0.875, 0.6042, 0.8125, 0.625, 0.8125, 0.6042, 0.625, 0.2292, 0.375, 0.2447, 0.375, 0.2292, 0.375, 0.5208, 0.3125, 0.5417, 0.3125, 0.5208, 0.375, 0.5417, 0.3125, 0.5625, 0.3125, 0.5417, 0.375, 0.5625, 0.3125, 0.5833, 0.3125, 0.5625, 0.375, 0.5833, 0.3125, 0.6042, 0.3125, 0.5833, 0.375, 0.6042, 0.3125, 0.625, 0.3125, 0.6042, 0.6133, 0.2617, 0.3867, 0.3183, 0.3867, 0.2617, 0.625, 0.5208, 0.375, 0.5417, 0.375, 0.5208, 0.625, 0.5417, 0.375, 0.5625, 0.375, 0.5417, 0.625, 0.5625, 0.375, 0.5833, 0.375, 0.5625, 0.625, 0.5833, 0.375, 0.6042, 0.375, 0.5833, 0.625, 0.6042, 0.375, 0.625, 0.375, 0.6042, 0.625, 0.125, 0.375, 0.1458, 0.375, 0.125, 0.625, 0.1458, 0.375, 0.1667, 0.375, 0.1458, 0.625, 0.1667, 0.375, 0.1875, 0.375, 0.1667, 0.625, 0.1875, 0.375, 0.2083, 0.375, 0.1875, 0.375, 0.2083, 0.625, 0.2292, 0.375, 0.2292, 0.3867, 0.2617, 0.625, 0.2447, 0.6133, 0.2617, 0.375, 0.3177, 0.3867, 0.2617, 0.3867, 0.3183, 0.625, 0.4323, 0.6133, 0.4883, 0.6133, 0.4317, 0.375, 0.5053, 0.6133, 0.4883, 0.625, 0.5053, 0.6133, 0.4317, 0.3867, 0.4883, 0.3867, 0.4317, 0.6133, 0.3183, 0.3867, 0.375, 0.3867, 0.3183, 0.6133, 0.375, 0.3867, 0.4317, 0.3867, 0.375, 0.625, 0.3177, 0.6133, 0.2617, 0.625, 0.2604, 0.625, 0.375, 0.6133, 0.3183, 0.625, 0.3177, 0.625, 0.375, 0.6133, 0.4317, 0.6133, 0.375, 0.375, 0.4323, 0.3867, 0.4883, 0.375, 0.4896, 0.375, 0.375, 0.3867, 0.4317, 0.375, 0.4323, 0.375, 0.375, 0.3867, 0.3183, 0.3867, 0.375, 0.1875, 0.6042, 0.125, 0.625, 0.125, 0.6042, 0.25, 0.6042, 0.1875, 0.625, 0.1875, 0.6042, 0.3125, 0.6042, 0.25, 0.625, 0.25, 0.6042, 0.125, 0.5833, 0.1875, 0.6042, 0.125, 0.6042, 0.1875, 0.5833, 0.25, 0.6042, 0.1875, 0.6042, 0.3125, 0.5833, 0.25, 0.6042, 0.25, 0.5833, 0.125, 0.5625, 0.1875, 0.5833, 0.125, 0.5833, 0.1875, 0.5625, 0.25, 0.5833, 0.1875, 0.5833, 0.25, 0.5625, 0.3125, 0.5833, 0.25, 0.5833, 0.125, 0.5417, 0.1875, 0.5625, 0.125, 0.5625, 0.1875, 0.5417, 0.25, 0.5625, 0.1875, 0.5625, 0.3125, 0.5417, 0.25, 0.5625, 0.25, 0.5417, 0.125, 0.5208, 0.1875, 0.5417, 0.125, 0.5417, 0.1875, 0.5208, 0.25, 0.5417, 0.1875, 0.5417, 0.3125, 0.5208, 0.25, 0.5417, 0.25, 0.5208, 0.6875, 0.6042, 0.625, 0.625, 0.625, 0.6042, 0.75, 0.6042, 0.6875, 0.625, 0.6875, 0.6042, 0.8125, 0.6042, 0.75, 0.625, 0.75, 0.6042, 0.625, 0.5833, 0.6875, 0.6042, 0.625, 0.6042, 0.6875, 0.5833, 0.75, 0.6042, 0.6875, 0.6042, 0.8125, 0.5833, 0.75, 0.6042, 0.75, 0.5833, 0.625, 0.5625, 0.6875, 0.5833, 0.625, 0.5833, 0.6875, 0.5625, 0.75, 0.5833, 0.6875, 0.5833, 0.75, 0.5625, 0.8125, 0.5833, 0.75, 0.5833, 0.625, 0.5417, 0.6875, 0.5625, 0.625, 0.5625, 0.6875, 0.5417, 0.75, 0.5625, 0.6875, 0.5625, 0.8125, 0.5417, 0.75, 0.5625, 0.75, 0.5417, 0.625, 0.5208, 0.6875, 0.5417, 0.625, 0.5417, 0.6875, 0.5208, 0.75, 0.5417, 0.6875, 0.5417, 0.8125, 0.5208, 0.75, 0.5417, 0.75, 0.5208, 0.1875, 0.5053, 0.125, 0.5208, 0.125, 0.5053, 0.25, 0.5053, 0.1875, 0.5208, 0.1875, 0.5053, 0.25, 0.5053, 0.3125, 0.5208, 0.25, 0.5208, 0.6875, 0.5053, 0.625, 0.5208, 0.625, 0.5053, 0.75, 0.5053, 0.6875, 0.5208, 0.6875, 0.5053, 0.75, 0.5053, 0.8125, 0.5208, 0.75, 0.5208, 0.25, 0.625, 0.3125, 0.625, 0.75, 0.625, 0.8125, 0.5053, 0.875, 0.5053, 0.875, 0.5208, 0.3125, 0.5053, 0.375, 0.5053, 0.375, 0.5208, 0.625, 0.5053, 0.625, 0.5208, 0.375, 0.5208, 0.875, 0.5208, 0.875, 0.5417, 0.8125, 0.5417, 0.875, 0.5417, 0.875, 0.5625, 0.8125, 0.5625, 0.875, 0.5625, 0.875, 0.5833, 0.8125, 0.5833, 0.875, 0.5833, 0.875, 0.6042, 0.8125, 0.6042, 0.875, 0.6042, 0.875, 0.625, 0.8125, 0.625, 0.625, 0.2292, 0.625, 0.2447, 0.375, 0.2447, 0.375, 0.5208, 0.375, 0.5417, 0.3125, 0.5417, 0.375, 0.5417, 0.375, 0.5625, 0.3125, 0.5625, 0.375, 0.5625, 0.375, 0.5833, 0.3125, 0.5833, 0.375, 0.5833, 0.375, 0.6042, 0.3125, 0.6042, 0.375, 0.6042, 0.375, 0.625, 0.3125, 0.625, 0.6133, 0.2617, 0.6133, 0.3183, 0.3867, 0.3183, 0.625, 0.5208, 0.625, 0.5417, 0.375, 0.5417, 0.625, 0.5417, 0.625, 0.5625, 0.375, 0.5625, 0.625, 0.5625, 0.625, 0.5833, 0.375, 0.5833, 0.625, 0.5833, 0.625, 0.6042, 0.375, 0.6042, 0.625, 0.6042, 0.625, 0.625, 0.375, 0.625, 0.625, 0.125, 0.625, 0.1458, 0.375, 0.1458, 0.625, 0.1458, 0.625, 0.1667, 0.375, 0.1667, 0.625, 0.1667, 0.625, 0.1875, 0.375, 0.1875, 0.625, 0.1875, 0.625, 0.2083, 0.375, 0.2083, 0.375, 0.2083, 0.625, 0.2083, 0.625, 0.2292, 0.3867, 0.2617, 0.375, 0.2447, 0.625, 0.2447, 0.375, 0.3177, 0.375, 0.2604, 0.3867, 0.2617, 0.625, 0.4323, 0.625, 0.4896, 0.6133, 0.4883, 0.375, 0.5053, 0.3867, 0.4883, 0.6133, 0.4883, 0.6133, 0.4317, 0.6133, 0.4883, 0.3867, 0.4883, 0.6133, 0.3183, 0.6133, 0.375, 0.3867, 0.375, 0.6133, 0.375, 0.6133, 0.4317, 0.3867, 0.4317, 0.625, 0.3177, 0.6133, 0.3183, 0.6133, 0.2617, 0.625, 0.375, 0.6133, 0.375, 0.6133, 0.3183, 0.625, 0.375, 0.625, 0.4323, 0.6133, 0.4317, 0.375, 0.4323, 0.3867, 0.4317, 0.3867, 0.4883, 0.375, 0.375, 0.3867, 0.375, 0.3867, 0.4317, 0.375, 0.375, 0.375, 0.3177, 0.3867, 0.3183, 0.1875, 0.6042, 0.1875, 0.625, 0.125, 0.625, 0.25, 0.6042, 0.25, 0.625, 0.1875, 0.625, 0.3125, 0.6042, 0.3125, 0.625, 0.25, 0.625, 0.125, 0.5833, 0.1875, 0.5833, 0.1875, 0.6042, 0.1875, 0.5833, 0.25, 0.5833, 0.25, 0.6042, 0.3125, 0.5833, 0.3125, 0.6042, 0.25, 0.6042, 0.125, 0.5625, 0.1875, 0.5625, 0.1875, 0.5833, 0.1875, 0.5625, 0.25, 0.5625, 0.25, 0.5833, 0.25, 0.5625, 0.3125, 0.5625, 0.3125, 0.5833, 0.125, 0.5417, 0.1875, 0.5417, 0.1875, 0.5625, 0.1875, 0.5417, 0.25, 0.5417, 0.25, 0.5625, 0.3125, 0.5417, 0.3125, 0.5625, 0.25, 0.5625, 0.125, 0.5208, 0.1875, 0.5208, 0.1875, 0.5417, 0.1875, 0.5208, 0.25, 0.5208, 0.25, 0.5417, 0.3125, 0.5208, 0.3125, 0.5417, 0.25, 0.5417, 0.6875, 0.6042, 0.6875, 0.625, 0.625, 0.625, 0.75, 0.6042, 0.75, 0.625, 0.6875, 0.625, 0.8125, 0.6042, 0.8125, 0.625, 0.75, 0.625, 0.625, 0.5833, 0.6875, 0.5833, 0.6875, 0.6042, 0.6875, 0.5833, 0.75, 0.5833, 0.75, 0.6042, 0.8125, 0.5833, 0.8125, 0.6042, 0.75, 0.6042, 0.625, 0.5625, 0.6875, 0.5625, 0.6875, 0.5833, 0.6875, 0.5625, 0.75, 0.5625, 0.75, 0.5833, 0.75, 0.5625, 0.8125, 0.5625, 0.8125, 0.5833, 0.625, 0.5417, 0.6875, 0.5417, 0.6875, 0.5625, 0.6875, 0.5417, 0.75, 0.5417, 0.75, 0.5625, 0.8125, 0.5417, 0.8125, 0.5625, 0.75, 0.5625, 0.625, 0.5208, 0.6875, 0.5208, 0.6875, 0.5417, 0.6875, 0.5208, 0.75, 0.5208, 0.75, 0.5417, 0.8125, 0.5208, 0.8125, 0.5417, 0.75, 0.5417, 0.1875, 0.5053, 0.1875, 0.5208, 0.125, 0.5208, 0.25, 0.5053, 0.25, 0.5208, 0.1875, 0.5208, 0.25, 0.5053, 0.3125, 0.5053, 0.3125, 0.5208, 0.6875, 0.5053, 0.6875, 0.5208, 0.625, 0.5208, 0.75, 0.5053, 0.75, 0.5208, 0.6875, 0.5208, 0.75, 0.5053, 0.8125, 0.5053, 0.8125, 0.5208, 0.625, 0.625, 0.6875, 0.625, 0.375, 0.625, 0.6875, 0.625, 0.75, 0.625, 0.3125, 0.625, 0.375, 0.625, 0.6875, 0.625, 0.3125, 0.625, 0.8125, 0.625, 0.875, 0.625, 0.375, 0.125, 0.75, 0.625, 0.8125, 0.625, 0.1875, 0.625, 0.8125, 0.625, 0.375, 0.125, 0.1875, 0.625, 0.1875, 0.625, 0.25, 0.625, 0.75, 0.625])
me_cube_008.update()
me_cube_009 = bpy.data.meshes.new('Cube.009')
me_cube_009.from_pydata([(-1.0, -1.0, -1.0), (-1.0, -1.0, 1.0), (-1.0, 1.0, -1.0), (-1.0, 1.0, 1.0), (1.0, -1.0, -1.0), (1.0, -1.0, 1.0), (1.0, 1.0, -1.0), (1.0, 1.0, 1.0)], [], [(1, 2, 0), (3, 6, 2), (7, 4, 6), (5, 0, 4), (6, 0, 2), (3, 5, 7), (1, 3, 2), (3, 7, 6), (7, 5, 4), (5, 1, 0), (6, 4, 0), (3, 1, 5)])
_uv = me_cube_009.uv_layers.new(name='UVMap')
_uv.uv.foreach_set('vector', [0.625, 0.0, 0.375, 0.25, 0.375, 0.0, 0.625, 0.25, 0.375, 0.5, 0.375, 0.25, 0.625, 0.5, 0.375, 0.75, 0.375, 0.5, 0.625, 0.75, 0.375, 1.0, 0.375, 0.75, 0.375, 0.5, 0.125, 0.75, 0.125, 0.5, 0.875, 0.5, 0.625, 0.75, 0.625, 0.5, 0.625, 0.0, 0.625, 0.25, 0.375, 0.25, 0.625, 0.25, 0.625, 0.5, 0.375, 0.5, 0.625, 0.5, 0.625, 0.75, 0.375, 0.75, 0.625, 0.75, 0.625, 1.0, 0.375, 1.0, 0.375, 0.5, 0.375, 0.75, 0.125, 0.75, 0.875, 0.5, 0.875, 0.75, 0.625, 0.75])
me_cube_009.update()

# ---- objects
ob_s_blade = bpy.data.objects.new('S_Blade', me_cube)
ob_s_hilt = bpy.data.objects.new('S_Hilt', me_cube_003)
ob_s_handle = bpy.data.objects.new('S_Handle', me_cube_008)
ob_s_gem = bpy.data.objects.new('S_Gem', me_cube_009)

# ---- transforms, parenting, visibility, modifiers, constraints
ob_s_blade.location = (-7.555, 0.0, 0.0)
ob_s_blade.rotation_euler = (-0.7698, -0.0, 0.0)
ob_s_blade.scale = (7.52, 0.41, 0.45)
ob_s_blade.lock_rotations_4d = False
ob_s_blade.empty_display_type = 'ARROWS'
ob_s_blade.lineart.crease_threshold = 0.0
_m = ob_s_blade.modifiers.new('Triangulate', 'TRIANGULATE')
ob_s_hilt.location = (-0.5462, 0.0, 0.0)
ob_s_hilt.scale = (0.561, 3.89, 0.4487)
_m = ob_s_hilt.modifiers.new('Triangulate', 'TRIANGULATE')
ob_s_handle.location = (0.0, 0.0, 0.0)
ob_s_handle.rotation_euler = (0.0, -0.0, 1.571)
ob_s_handle.scale = (0.561, 3.89, 0.436)
_m = ob_s_handle.modifiers.new('Triangulate', 'TRIANGULATE')
ob_s_gem.location = (-0.5335, 0.0, 0.0)
ob_s_gem.rotation_euler = (0.0, -0.0, 0.7854)
ob_s_gem.scale = (0.2862, 0.2871, 0.5277)
_m = ob_s_gem.modifiers.new('Triangulate', 'TRIANGULATE')

# ---- collection membership
col_collection.objects.link(ob_s_blade)
col_collection.objects.link(ob_s_hilt)
col_collection.objects.link(ob_s_handle)
col_collection.objects.link(ob_s_gem)

# ---- scene / render settings (as saved in the file)
scene.frame_start = 1; scene.frame_end = 250; scene.frame_set(21)
scene.render.engine = 'BLENDER_EEVEE_NEXT'
scene.cycles.sampling_pattern = 'TABULATED_SOBOL'
scene.cycles.use_light_tree = False
scene.view_settings.view_transform = 'Filmic'
bpy.context.view_layer.update()

# ---- added for rendering (the .blend has no active camera and no usable light): camera, sun
cam_auto = bpy.data.cameras.new('AutoCamera')
cam_auto.lens = 50.0
cam_auto.sensor_width = 36.0
cam_auto.clip_end = 1000.0
ob_auto_camera = bpy.data.objects.new('AutoCamera', cam_auto)
scene.collection.objects.link(ob_auto_camera)
ob_auto_camera.location = (14.1552, -24.2206, 16.1106)
ob_auto_camera.rotation_euler = (1.09748, -7.21219e-08, 0.694738)
scene.camera = ob_auto_camera
light_auto_sun = bpy.data.lights.new('AutoSun', 'SUN')
light_auto_sun.energy = 3.0
light_auto_sun.angle = 0.0523599
ob_auto_sun = bpy.data.objects.new('AutoSun', light_auto_sun)
scene.collection.objects.link(ob_auto_sun)
ob_auto_sun.rotation_euler = (0.872665, 0.174533, 0.523599)
bpy.context.view_layer.update()
